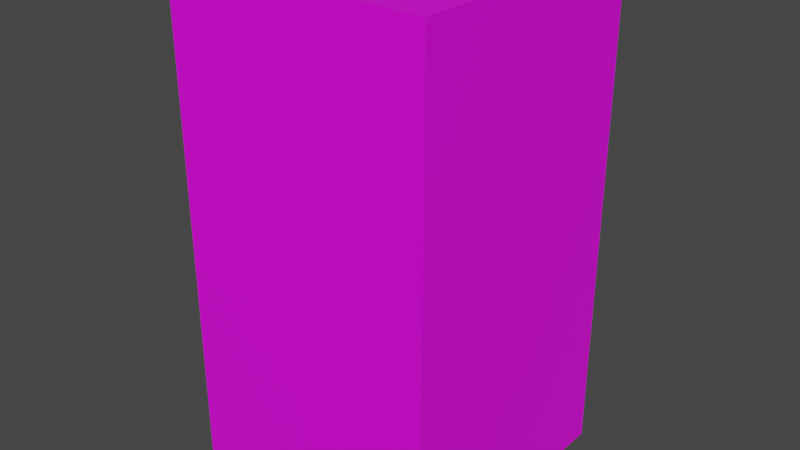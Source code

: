 # Source: OfficeBuilding_Mesh.blend  (saved by Blender 5.2.44; exported with 4.5.12 LTS)
import bpy
from mathutils import Matrix  # noqa: F401  (used for matrix-valued properties, if any)

bpy.ops.wm.read_factory_settings(use_empty=True)
scene = bpy.context.scene
scene.name = 'Scene'

# ---- collections
col_collection = bpy.data.collections.new('Collection'); scene.collection.children.link(col_collection)

# ---- images (referenced by path relative to the original .blend; pixels are not part of the script)
import os
ASSET_DIR = os.environ.get("B2B_ASSET_DIR", "")  # directory of the original .blend (textures are referenced by path, not embedded)
HERE = os.path.dirname(os.path.abspath(__file__))  # packed textures are extracted next to this script under _unpacked/

def load_image(name, relpath, width, height, colorspace="sRGB"):
    """Load a texture the original file referenced (path relative to the .blend, or extracted next to this script)."""
    p = next((c for c in (os.path.join(HERE, relpath), os.path.join(ASSET_DIR, relpath)) if relpath and os.path.exists(c)), "")
    if p:
        img = bpy.data.images.load(p, check_existing=True)
        img.name = name
    else:  # same state as the original file: an image datablock whose file is absent (Cycles renders it pink)
        img = bpy.data.images.new(name, width, height)
        img.source = "FILE"
        img.filepath = "//" + (relpath or name)
    img.colorspace_settings.name = colorspace
    return img
img_downtown_diffuse_001 = load_image('Downtown_Diffuse.001', 'Downtown_Diffuse.png', 1024, 1024, 'sRGB')

# ---- materials (node trees are filled in below, after node groups)
mat_skyline_material_001 = bpy.data.materials.new('Skyline_Material.001')
mat_skyline_material_001.alpha_threshold = 0.0
mat_skyline_material_001.use_backface_culling_lightprobe_volume = False
mat_skyline_material_001.use_transparent_shadow = False
mat_skyline_material_001.roughness = 0.5
mat_skyline_material_001.line_color = (0.0, 0.0, 0.0, 1.0)
mat_water_001 = bpy.data.materials.new('Water.001')
mat_water_001.use_backface_culling_lightprobe_volume = False
mat_water_001.use_transparent_shadow = False
mat_land_001 = bpy.data.materials.new('Land.001')
mat_land_001.use_backface_culling_lightprobe_volume = False
mat_land_001.use_transparent_shadow = False
mat_bark_001 = bpy.data.materials.new('Bark.001')
mat_bark_001.use_backface_culling_lightprobe_volume = False
mat_bark_001.use_transparent_shadow = False
mat_foliage_001 = bpy.data.materials.new('Foliage.001')
mat_foliage_001.use_backface_culling_lightprobe_volume = False
mat_foliage_001.use_transparent_shadow = False

# ---- material node trees
mat_skyline_material_001.use_nodes = True; mat_skyline_material_001.node_tree.nodes.clear()
_N = mat_skyline_material_001.node_tree.nodes; _L = mat_skyline_material_001.node_tree.links
n0 = _N.new('ShaderNodeOutputMaterial'); n0.name = 'Material Output'; n0.location = (300, 300)
n1 = _N.new('ShaderNodeBsdfPrincipled'); n1.name = 'Principled BSDF'; n1.location = (10, 300)
n1.distribution = 'GGX'
n1.subsurface_method = 'RANDOM_WALK_SKIN'
n1.inputs[3].default_value = 1.45
n1.inputs[27].default_value = (0.0, 0.0, 0.0, 1.0)
n1.inputs[28].default_value = 1.0
n2 = _N.new('ShaderNodeTexImage'); n2.name = 'Image Texture'; n2.location = (-280, 275)
n2.image = img_downtown_diffuse_001
_L.new(n1.outputs[0], n0.inputs[0])
_L.new(n2.outputs[0], n1.inputs[0])
n0.is_active_output = True
mat_water_001.use_nodes = True; mat_water_001.node_tree.nodes.clear()
_N = mat_water_001.node_tree.nodes; _L = mat_water_001.node_tree.links
n0 = _N.new('ShaderNodeBsdfPrincipled'); n0.name = 'Principled BSDF'; n0.location = (10, 300)
n0.distribution = 'GGX'
n0.subsurface_method = 'RANDOM_WALK_SKIN'
n0.inputs[3].default_value = 1.45
n0.inputs[27].default_value = (0.0, 0.0, 0.0, 1.0)
n0.inputs[28].default_value = 1.0
n1 = _N.new('ShaderNodeOutputMaterial'); n1.name = 'Material Output'; n1.location = (300, 300)
_L.new(n0.outputs[0], n1.inputs[0])
n1.is_active_output = True
mat_land_001.use_nodes = True; mat_land_001.node_tree.nodes.clear()
_N = mat_land_001.node_tree.nodes; _L = mat_land_001.node_tree.links
n0 = _N.new('ShaderNodeBsdfPrincipled'); n0.name = 'Principled BSDF'; n0.location = (10, 300)
n0.distribution = 'GGX'
n0.subsurface_method = 'RANDOM_WALK_SKIN'
n0.inputs[3].default_value = 1.45
n0.inputs[27].default_value = (0.0, 0.0, 0.0, 1.0)
n0.inputs[28].default_value = 1.0
n1 = _N.new('ShaderNodeOutputMaterial'); n1.name = 'Material Output'; n1.location = (300, 300)
_L.new(n0.outputs[0], n1.inputs[0])
n1.is_active_output = True
mat_bark_001.use_nodes = True; mat_bark_001.node_tree.nodes.clear()
_N = mat_bark_001.node_tree.nodes; _L = mat_bark_001.node_tree.links
n0 = _N.new('ShaderNodeBsdfPrincipled'); n0.name = 'Principled BSDF'; n0.location = (10, 300)
n0.distribution = 'GGX'
n0.subsurface_method = 'RANDOM_WALK_SKIN'
n0.inputs[3].default_value = 1.45
n0.inputs[27].default_value = (0.0, 0.0, 0.0, 1.0)
n0.inputs[28].default_value = 1.0
n1 = _N.new('ShaderNodeOutputMaterial'); n1.name = 'Material Output'; n1.location = (300, 300)
_L.new(n0.outputs[0], n1.inputs[0])
n1.is_active_output = True
mat_foliage_001.use_nodes = True; mat_foliage_001.node_tree.nodes.clear()
_N = mat_foliage_001.node_tree.nodes; _L = mat_foliage_001.node_tree.links
n0 = _N.new('ShaderNodeBsdfPrincipled'); n0.name = 'Principled BSDF'; n0.location = (10, 300)
n0.distribution = 'GGX'
n0.subsurface_method = 'RANDOM_WALK_SKIN'
n0.inputs[3].default_value = 1.45
n0.inputs[27].default_value = (0.0, 0.0, 0.0, 1.0)
n0.inputs[28].default_value = 1.0
n1 = _N.new('ShaderNodeOutputMaterial'); n1.name = 'Material Output'; n1.location = (300, 300)
_L.new(n0.outputs[0], n1.inputs[0])
n1.is_active_output = True

# ---- world
world_world = bpy.data.worlds.new('World'); scene.world = world_world
world_world.use_nodes = True; world_world.node_tree.nodes.clear()
_N = world_world.node_tree.nodes; _L = world_world.node_tree.links
n0 = _N.new('ShaderNodeOutputWorld'); n0.name = 'World Output'; n0.location = (300, 300)
n1 = _N.new('ShaderNodeBackground'); n1.name = 'Background'; n1.location = (10, 300)
n1.inputs[0].default_value = (0.05088, 0.05088, 0.05088, 1.0)
_L.new(n1.outputs[0], n0.inputs[0])
n0.is_active_output = True
world_world.color = (0.05088, 0.05088, 0.05088)
world_world.use_sun_shadow = False
world_world.sun_shadow_jitter_overblur = 0.0

# ---- meshes
me_cube_001 = bpy.data.meshes.new('Cube.001')
me_cube_001.from_pydata([(2.908, 2.908, 11.1), (2.908, 2.908, 0.1427), (2.908, -2.908, 11.1), (2.908, -2.908, 0.1427), (-2.908, 2.908, 11.1), (-2.908, 2.908, 0.1427), (-2.908, -2.908, 11.1), (-2.908, -2.908, 0.1427)], [], [(0, 4, 6, 2), (5, 1, 3, 7), (3, 2, 6, 7), (1, 0, 2, 3), (5, 4, 0, 1), (7, 6, 4, 5)])
_uv = me_cube_001.uv_layers.new(name='UVMap')
_uv.uv.foreach_set('vector', [0.5919, 0.07539, 0.9014, 0.07539, 0.9014, 0.3849, 0.5919, 0.3849, 0.5919, 0.5121, 0.9014, 0.5121, 0.9014, 0.8216, 0.5919, 0.8216, 0.5308, 5.96e-08, 0.5308, 1.0, -5.96e-08, 1.0, -5.96e-08, 5.96e-08, 0.5308, 5.96e-08, 0.5308, 1.0, -5.96e-08, 1.0, -5.96e-08, 5.96e-08, 0.5308, 0.0, 0.5308, 1.0, 0.0, 1.0, -5.96e-08, 0.0, 0.5308, 0.0, 0.5308, 1.0, 0.0, 1.0, -5.96e-08, 0.0])
_uv.active_render = True
_uv = me_cube_001.uv_layers.new(name='leafUV')
_uv.uv.foreach_set('vector', [0.0, 0.0, 0.0, 0.0, 0.0, 0.0, 0.0, 0.0, 0.0, 0.0, 0.0, 0.0, 0.0, 0.0, 0.0, 0.0, 0.0, 0.0, 0.0, 0.0, 0.0, 0.0, 0.0, 0.0, 0.0, 0.0, 0.0, 0.0, 0.0, 0.0, 0.0, 0.0, 0.0, 0.0, 0.0, 0.0, 0.0, 0.0, 0.0, 0.0, 0.0, 0.0, 0.0, 0.0, 0.0, 0.0, 0.0, 0.0])
me_cube_001.materials.append(mat_skyline_material_001)
me_cube_001.materials.append(mat_water_001)
me_cube_001.materials.append(mat_land_001)
me_cube_001.materials.append(mat_bark_001)
me_cube_001.materials.append(mat_foliage_001)
me_cube_001.use_mirror_vertex_groups = False
me_cube_001.update()
me_cube_001.normals_split_custom_set([tuple(v) for v in zip(*[iter([0.0, 0.0, 1.0, 0.0, 0.0, 1.0, 0.0, 0.0, 1.0, 0.0, 0.0, 1.0, 0.0, 0.0, -1.0, 0.0, 0.0, -1.0, 0.0, 0.0, -1.0, 0.0, 0.0, -1.0, 0.0, -1.0, 0.0, 0.0, -1.0, 0.0, 0.0, -1.0, 0.0, 0.0, -1.0, 0.0, 1.0, 0.0, 0.0, 1.0, 0.0, 0.0, 1.0, 0.0, 0.0, 1.0, 0.0, 0.0, 0.0, 1.0, 0.0, 0.0, 1.0, 0.0, 0.0, 1.0, 0.0, 0.0, 1.0, 0.0, -1.0, 0.0, 0.0, -1.0, 0.0, 0.0, -1.0, 0.0, 0.0, -1.0, 0.0, 0.0])] * 3)])

# ---- objects
ob_cube_001 = bpy.data.objects.new('Cube.001', me_cube_001)

# ---- transforms, parenting, visibility, modifiers, constraints
ob_cube_001.location = (0.0, 0.0, 0.0)
ob_cube_001.lock_rotations_4d = False
ob_cube_001.empty_display_type = 'ARROWS'
ob_cube_001.lineart.crease_threshold = 0.0

# ---- collection membership
col_collection.objects.link(ob_cube_001)

# ---- scene / render settings (as saved in the file)
scene.frame_start = 1; scene.frame_end = 250; scene.frame_set(10)
scene.render.engine = 'BLENDER_EEVEE_NEXT'
scene.render.bake_bias = 0.0
scene.render.bake_samples = 0
scene.cycles.sampling_pattern = 'TABULATED_SOBOL'
scene.cycles.use_light_tree = False
scene.eevee.fast_gi_thickness_near = 0.1
scene.eevee.fast_gi_thickness_far = 0.0
scene.view_settings.view_transform = 'Filmic'
bpy.context.view_layer.update()

# ---- added for rendering (the .blend has no active camera and no usable light): camera, sun
cam_auto = bpy.data.cameras.new('AutoCamera')
cam_auto.lens = 50.0
cam_auto.sensor_width = 36.0
cam_auto.clip_end = 1000.0
ob_auto_camera = bpy.data.objects.new('AutoCamera', cam_auto)
scene.collection.objects.link(ob_auto_camera)
ob_auto_camera.location = (12.677, -15.2124, 15.763)
ob_auto_camera.rotation_euler = (1.09748, -7.21219e-08, 0.694738)
scene.camera = ob_auto_camera
light_auto_sun = bpy.data.lights.new('AutoSun', 'SUN')
light_auto_sun.energy = 3.0
light_auto_sun.angle = 0.0523599
ob_auto_sun = bpy.data.objects.new('AutoSun', light_auto_sun)
scene.collection.objects.link(ob_auto_sun)
ob_auto_sun.rotation_euler = (0.872665, 0.174533, 0.523599)
bpy.context.view_layer.update()
